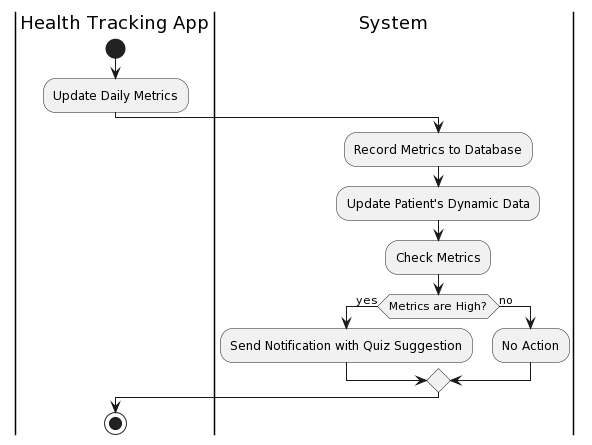

The diagram above was rendered by PlantUML. Its source (embedded in the PNG):
@startuml
|Health Tracking App|
start
:Update Daily Metrics;
|System|
:Record Metrics to Database;
:Update Patient's Dynamic Data;
:Check Metrics;
if (Metrics are High?) then (yes)
  :Send Notification with Quiz Suggestion;
else (no)
  :No Action;
endif
|Health Tracking App|
stop
@enduml